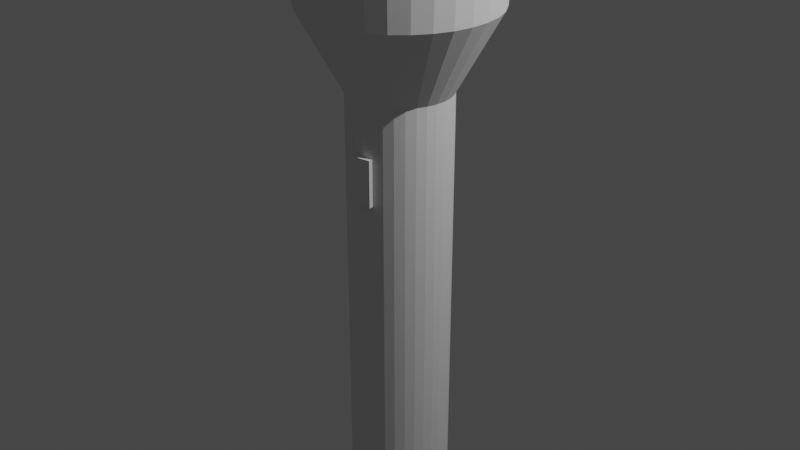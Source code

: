 # Source: flashlight.blend  (saved by Blender 2.80.75; exported with 4.5.12 LTS)
import bpy
from mathutils import Matrix  # noqa: F401  (used for matrix-valued properties, if any)

bpy.ops.wm.read_factory_settings(use_empty=True)
scene = bpy.context.scene
scene.name = 'Scene'

# ---- collections
col_collection = bpy.data.collections.new('Collection'); scene.collection.children.link(col_collection)

# ---- world
world_world = bpy.data.worlds.new('World'); scene.world = world_world
world_world.use_nodes = True; world_world.node_tree.nodes.clear()
_N = world_world.node_tree.nodes; _L = world_world.node_tree.links
n0 = _N.new('ShaderNodeOutputWorld'); n0.name = 'World Output'; n0.location = (300, 300)
n1 = _N.new('ShaderNodeBackground'); n1.name = 'Background'; n1.location = (10, 300)
n1.inputs[0].default_value = (0.05088, 0.05088, 0.05088, 1.0)
_L.new(n1.outputs[0], n0.inputs[0])
n0.is_active_output = True
world_world.color = (0.05088, 0.05088, 0.05088)
world_world.use_sun_shadow = False
world_world.sun_shadow_jitter_overblur = 0.0

# ---- lights
light_light = bpy.data.lights.new('Light', 'POINT')
light_light.transmission_factor = 0.0
light_light.energy = 1000.0
light_light.shadow_soft_size = 0.1
light_light.shadow_maximum_resolution = 0.006
light_light.use_absolute_resolution = True

# ---- meshes
me_cylinder = bpy.data.meshes.new('Cylinder')
me_cylinder.from_pydata([(0.0, 1.0, -1.093), (-1.017e-07, 1.941, 1.791), (0.1951, 0.9808, -1.093), (0.3786, 1.904, 1.791), (0.3827, 0.9239, -1.093), (0.7427, 1.793, 1.791), (0.5556, 0.8315, -1.093), (1.078, 1.614, 1.791), (0.7071, 0.7071, -1.093), (1.372, 1.372, 1.791), (0.8315, 0.5556, -1.093), (1.614, 1.078, 1.791), (0.9239, 0.3827, -1.093), (1.793, 0.7427, 1.791), (0.9808, 0.1951, -1.093), (1.904, 0.3786, 1.791), (1.0, 7.55e-08, -1.093), (1.941, -1.573e-07, 1.791), (0.9808, -0.1951, -1.093), (1.904, -0.3786, 1.791), (0.9239, -0.3827, -1.093), (1.793, -0.7427, 1.791), (0.8315, -0.5556, -1.093), (1.614, -1.078, 1.791), (0.7071, -0.7071, -1.093), (1.372, -1.372, 1.791), (0.5556, -0.8315, -1.093), (1.078, -1.614, 1.791), (0.3827, -0.9239, -1.093), (0.7427, -1.793, 1.791), (0.1951, -0.9808, -1.093), (0.3786, -1.904, 1.791), (-3.258e-07, -1.0, -1.093), (-7.341e-07, -1.941, 1.791), (-0.1951, -0.9808, -1.093), (-0.3786, -1.904, 1.791), (-0.3827, -0.9239, -1.093), (-0.7427, -1.793, 1.791), (-0.5556, -0.8315, -1.093), (-1.078, -1.614, 1.791), (-0.7071, -0.7071, -1.093), (-1.372, -1.372, 1.791), (-0.8315, -0.5556, -1.093), (-1.614, -1.078, 1.791), (-0.9239, -0.3827, -1.093), (-1.793, -0.7427, 1.791), (-0.9808, -0.1951, -1.093), (-1.904, -0.3786, 1.791), (-1.0, 9.656e-07, -1.093), (-1.941, 1.57e-06, 1.791), (-0.9808, 0.1951, -1.093), (-1.904, 0.3786, 1.791), (-0.9239, 0.3827, -1.093), (-1.793, 0.7427, 1.791), (-0.8315, 0.5556, -1.093), (-1.614, 1.078, 1.791), (-0.7071, 0.7071, -1.093), (-1.372, 1.372, 1.791), (-0.5556, 0.8315, -1.093), (-1.078, 1.614, 1.791), (-0.3827, 0.9239, -1.093), (-0.7427, 1.793, 1.791), (-0.1951, 0.9808, -1.093), (-0.3786, 1.904, 1.791), (0.0, 1.0, 1.019), (0.1951, 0.9808, 1.019), (0.3827, 0.9239, 1.019), (0.5556, 0.8315, 1.019), (0.7071, 0.7071, 1.019), (0.8315, 0.5556, 1.019), (0.9239, 0.3827, 1.019), (0.9808, 0.1951, 1.019), (1.0, 7.55e-08, 1.019), (0.9808, -0.1951, 1.019), (0.9239, -0.3827, 1.019), (0.8315, -0.5556, 1.019), (0.7071, -0.7071, 1.019), (0.5556, -0.8315, 1.019), (0.3827, -0.9239, 1.019), (0.1951, -0.9808, 1.019), (-3.258e-07, -1.0, 1.019), (-0.1951, -0.9808, 1.019), (-0.3827, -0.9239, 1.019), (-0.5556, -0.8315, 1.019), (-0.7071, -0.7071, 1.019), (-0.8315, -0.5556, 1.019), (-0.9239, -0.3827, 1.019), (-0.9808, -0.1951, 1.019), (-1.0, 9.656e-07, 1.019), (-0.9808, 0.1951, 1.019), (-0.9239, 0.3827, 1.019), (-0.8315, 0.5556, 1.019), (-0.7071, 0.7071, 1.019), (-0.5556, 0.8315, 1.019), (-0.3827, 0.9239, 1.019), (-0.1951, 0.9808, 1.019), (-1.112e-07, 1.854, 1.405), (0.3617, 1.819, 1.405), (0.7096, 1.713, 1.405), (1.03, 1.542, 1.405), (1.311, 1.311, 1.405), (1.542, 1.03, 1.405), (1.713, 0.7096, 1.405), (1.819, 0.3617, 1.405), (1.854, -1.33e-07, 1.405), (1.819, -0.3617, 1.405), (1.713, -0.7096, 1.405), (1.542, -1.03, 1.405), (1.311, -1.311, 1.405), (1.03, -1.542, 1.405), (0.7096, -1.713, 1.405), (0.3617, -1.819, 1.405), (-7.154e-07, -1.854, 1.405), (-0.3617, -1.819, 1.405), (-0.7096, -1.713, 1.405), (-1.03, -1.542, 1.405), (-1.311, -1.311, 1.405), (-1.542, -1.03, 1.405), (-1.713, -0.7096, 1.405), (-1.819, -0.3617, 1.405), (-1.854, 1.517e-06, 1.405), (-1.819, 0.3617, 1.405), (-1.713, 0.7096, 1.405), (-1.542, 1.03, 1.405), (-1.311, 1.311, 1.405), (-1.03, 1.542, 1.405), (-0.7096, 1.713, 1.405), (-0.3617, 1.819, 1.405), (0.1951, 0.9808, 0.5498), (0.3827, 0.9239, 0.5498), (0.5556, 0.8315, 0.5498), (0.7071, 0.7071, 0.5498), (0.8315, 0.5556, 0.5498), (0.9239, 0.3827, 0.5498), (0.9808, 0.1951, 0.5498), (1.0, 7.55e-08, 0.5498), (0.9808, -0.1951, 0.5498), (0.9239, -0.3827, 0.5498), (0.8315, -0.5556, 0.5498), (0.7071, -0.7071, 0.5498), (0.5556, -0.8315, 0.5498), (0.3827, -0.9239, 0.5498), (0.1951, -0.9808, 0.5498), (-3.258e-07, -1.0, 0.5498), (-0.1951, -0.9808, 0.5498), (-0.3827, -0.9239, 0.5498), (-0.5556, -0.8315, 0.5498), (-0.7071, -0.7071, 0.5498), (-0.8315, -0.5556, 0.5498), (-0.9239, -0.3827, 0.5498), (-0.9808, -0.1951, 0.5498), (-1.0, 9.656e-07, 0.5498), (-0.9808, 0.1951, 0.5498), (-0.9239, 0.3827, 0.5498), (-0.8315, 0.5556, 0.5498), (-0.7071, 0.7071, 0.5498), (-0.5556, 0.8315, 0.5498), (-0.3827, 0.9239, 0.5498), (-0.1951, 0.9808, 0.5498), (0.0, 1.0, 0.5498), (0.0, 1.0, 0.7772), (0.1951, 0.9808, 0.7772), (0.3827, 0.9239, 0.7772), (0.5556, 0.8315, 0.7772), (0.7071, 0.7071, 0.7772), (0.8315, 0.5556, 0.7772), (0.9239, 0.3827, 0.7772), (0.9808, 0.1951, 0.7772), (1.0, 7.55e-08, 0.7772), (0.9808, -0.1951, 0.7772), (0.9239, -0.3827, 0.7772), (0.8315, -0.5556, 0.7772), (0.7071, -0.7071, 0.7772), (0.5556, -0.8315, 0.7772), (0.3827, -0.9239, 0.7772), (0.1951, -0.9808, 0.7772), (-3.258e-07, -1.0, 0.7772), (-0.1951, -0.9808, 0.7772), (-0.3827, -0.9239, 0.7772), (-0.5556, -0.8315, 0.7772), (-0.7071, -0.7071, 0.7772), (-0.8315, -0.5556, 0.7772), (-0.9239, -0.3827, 0.7772), (-0.9808, -0.1951, 0.7772), (-1.0, 9.656e-07, 0.7772), (-0.9808, 0.1951, 0.7772), (-0.9239, 0.3827, 0.7772), (-0.8315, 0.5556, 0.7772), (-0.7071, 0.7071, 0.7772), (-0.5556, 0.8315, 0.7772), (-0.3827, 0.9239, 0.7772), (-0.1951, 0.9808, 0.7772), (0.1951, -1.076, 0.7772), (0.1951, -1.076, 0.5498), (-3.567e-07, -1.095, 0.7772), (-3.567e-07, -1.095, 0.5498), (-0.1951, -1.076, 0.7772), (-0.1951, -1.076, 0.5498)], [], [(96, 1, 3, 97), (97, 3, 5, 98), (98, 5, 7, 99), (99, 7, 9, 100), (100, 9, 11, 101), (101, 11, 13, 102), (102, 13, 15, 103), (103, 15, 17, 104), (104, 17, 19, 105), (105, 19, 21, 106), (106, 21, 23, 107), (107, 23, 25, 108), (108, 25, 27, 109), (109, 27, 29, 110), (110, 29, 31, 111), (111, 31, 33, 112), (112, 33, 35, 113), (113, 35, 37, 114), (114, 37, 39, 115), (115, 39, 41, 116), (116, 41, 43, 117), (117, 43, 45, 118), (118, 45, 47, 119), (119, 47, 49, 120), (120, 49, 51, 121), (121, 51, 53, 122), (122, 53, 55, 123), (123, 55, 57, 124), (124, 57, 59, 125), (125, 59, 61, 126), (3, 1, 63, 61, 59, 57, 55, 53, 51, 49, 47, 45, 43, 41, 39, 37, 35, 33, 31, 29, 27, 25, 23, 21, 19, 17, 15, 13, 11, 9, 7, 5), (126, 61, 63, 127), (127, 63, 1, 96), (0, 2, 4, 6, 8, 10, 12, 14, 16, 18, 20, 22, 24, 26, 28, 30, 32, 34, 36, 38, 40, 42, 44, 46, 48, 50, 52, 54, 56, 58, 60, 62), (191, 95, 64, 160), (190, 94, 95, 191), (189, 93, 94, 190), (188, 92, 93, 189), (187, 91, 92, 188), (186, 90, 91, 187), (185, 89, 90, 186), (184, 88, 89, 185), (183, 87, 88, 184), (182, 86, 87, 183), (181, 85, 86, 182), (180, 84, 85, 181), (179, 83, 84, 180), (178, 82, 83, 179), (177, 81, 82, 178), (176, 80, 81, 177), (175, 79, 80, 176), (174, 78, 79, 175), (173, 77, 78, 174), (172, 76, 77, 173), (171, 75, 76, 172), (170, 74, 75, 171), (169, 73, 74, 170), (168, 72, 73, 169), (167, 71, 72, 168), (166, 70, 71, 167), (165, 69, 70, 166), (164, 68, 69, 165), (163, 67, 68, 164), (162, 66, 67, 163), (161, 65, 66, 162), (160, 64, 65, 161), (95, 127, 96, 64), (94, 126, 127, 95), (93, 125, 126, 94), (92, 124, 125, 93), (91, 123, 124, 92), (90, 122, 123, 91), (89, 121, 122, 90), (88, 120, 121, 89), (87, 119, 120, 88), (86, 118, 119, 87), (85, 117, 118, 86), (84, 116, 117, 85), (83, 115, 116, 84), (82, 114, 115, 83), (81, 113, 114, 82), (80, 112, 113, 81), (79, 111, 112, 80), (78, 110, 111, 79), (77, 109, 110, 78), (76, 108, 109, 77), (75, 107, 108, 76), (74, 106, 107, 75), (73, 105, 106, 74), (72, 104, 105, 73), (71, 103, 104, 72), (70, 102, 103, 71), (69, 101, 102, 70), (68, 100, 101, 69), (67, 99, 100, 68), (66, 98, 99, 67), (65, 97, 98, 66), (64, 96, 97, 65), (0, 159, 128, 2), (2, 128, 129, 4), (4, 129, 130, 6), (6, 130, 131, 8), (8, 131, 132, 10), (10, 132, 133, 12), (12, 133, 134, 14), (14, 134, 135, 16), (16, 135, 136, 18), (18, 136, 137, 20), (20, 137, 138, 22), (22, 138, 139, 24), (24, 139, 140, 26), (26, 140, 141, 28), (28, 141, 142, 30), (30, 142, 143, 32), (32, 143, 144, 34), (34, 144, 145, 36), (36, 145, 146, 38), (38, 146, 147, 40), (40, 147, 148, 42), (42, 148, 149, 44), (44, 149, 150, 46), (46, 150, 151, 48), (48, 151, 152, 50), (50, 152, 153, 52), (52, 153, 154, 54), (54, 154, 155, 56), (56, 155, 156, 58), (58, 156, 157, 60), (60, 157, 158, 62), (62, 158, 159, 0), (159, 160, 161, 128), (128, 161, 162, 129), (129, 162, 163, 130), (130, 163, 164, 131), (131, 164, 165, 132), (132, 165, 166, 133), (133, 166, 167, 134), (134, 167, 168, 135), (135, 168, 169, 136), (136, 169, 170, 137), (137, 170, 171, 138), (138, 171, 172, 139), (139, 172, 173, 140), (140, 173, 174, 141), (141, 174, 175, 142), (176, 177, 196, 194), (144, 143, 195, 197), (144, 177, 178, 145), (145, 178, 179, 146), (146, 179, 180, 147), (147, 180, 181, 148), (148, 181, 182, 149), (149, 182, 183, 150), (150, 183, 184, 151), (151, 184, 185, 152), (152, 185, 186, 153), (153, 186, 187, 154), (154, 187, 188, 155), (155, 188, 189, 156), (156, 189, 190, 157), (157, 190, 191, 158), (158, 191, 160, 159), (193, 192, 194, 195), (195, 194, 196, 197), (177, 144, 197, 196), (142, 175, 192, 193), (143, 142, 193, 195), (175, 176, 194, 192)])
_uv = me_cylinder.uv_layers.new(name='UVMap')
_uv.uv.foreach_set('vector', [1.0, 0.933, 1.0, 1.0, 0.9688, 1.0, 0.9687, 0.933, 0.9687, 0.933, 0.9688, 1.0, 0.9375, 1.0, 0.9375, 0.933, 0.9375, 0.933, 0.9375, 1.0, 0.9062, 1.0, 0.9062, 0.933, 0.9062, 0.933, 0.9062, 1.0, 0.875, 1.0, 0.875, 0.933, 0.875, 0.933, 0.875, 1.0, 0.8438, 1.0, 0.8437, 0.933, 0.8437, 0.933, 0.8438, 1.0, 0.8125, 1.0, 0.8125, 0.933, 0.8125, 0.933, 0.8125, 1.0, 0.7812, 1.0, 0.7813, 0.933, 0.7813, 0.933, 0.7812, 1.0, 0.75, 1.0, 0.75, 0.933, 0.75, 0.933, 0.75, 1.0, 0.7188, 1.0, 0.7188, 0.933, 0.7188, 0.933, 0.7188, 1.0, 0.6875, 1.0, 0.6875, 0.933, 0.6875, 0.933, 0.6875, 1.0, 0.6562, 1.0, 0.6563, 0.933, 0.6563, 0.933, 0.6562, 1.0, 0.625, 1.0, 0.625, 0.933, 0.625, 0.933, 0.625, 1.0, 0.5938, 1.0, 0.5938, 0.933, 0.5938, 0.933, 0.5938, 1.0, 0.5625, 1.0, 0.5625, 0.933, 0.5625, 0.933, 0.5625, 1.0, 0.5312, 1.0, 0.5312, 0.933, 0.5312, 0.933, 0.5312, 1.0, 0.5, 1.0, 0.5, 0.933, 0.5, 0.933, 0.5, 1.0, 0.4688, 1.0, 0.4688, 0.933, 0.4688, 0.933, 0.4688, 1.0, 0.4375, 1.0, 0.4375, 0.933, 0.4375, 0.933, 0.4375, 1.0, 0.4062, 1.0, 0.4063, 0.933, 0.4063, 0.933, 0.4062, 1.0, 0.375, 1.0, 0.375, 0.933, 0.375, 0.933, 0.375, 1.0, 0.3438, 1.0, 0.3438, 0.933, 0.3438, 0.933, 0.3438, 1.0, 0.3125, 1.0, 0.3125, 0.933, 0.3125, 0.933, 0.3125, 1.0, 0.2812, 1.0, 0.2812, 0.933, 0.2812, 0.933, 0.2812, 1.0, 0.25, 1.0, 0.25, 0.933, 0.25, 0.933, 0.25, 1.0, 0.2188, 1.0, 0.2188, 0.933, 0.2188, 0.933, 0.2188, 1.0, 0.1875, 1.0, 0.1875, 0.933, 0.1875, 0.933, 0.1875, 1.0, 0.1562, 1.0, 0.1562, 0.933, 0.1562, 0.933, 0.1562, 1.0, 0.125, 1.0, 0.125, 0.933, 0.125, 0.933, 0.125, 1.0, 0.09375, 1.0, 0.09375, 0.933, 0.09375, 0.933, 0.09375, 1.0, 0.0625, 1.0, 0.0625, 0.933, 0.2968, 0.4854, 0.25, 0.49, 0.2032, 0.4854, 0.1582, 0.4717, 0.1167, 0.4496, 0.08029, 0.4197, 0.05045, 0.3833, 0.02827, 0.3418, 0.01461, 0.2968, 0.01, 0.25, 0.01461, 0.2032, 0.02827, 0.1582, 0.05045, 0.1167, 0.08029, 0.08029, 0.1167, 0.05045, 0.1582, 0.02827, 0.2032, 0.01461, 0.25, 0.01, 0.2968, 0.01461, 0.3418, 0.02827, 0.3833, 0.05045, 0.4197, 0.08029, 0.4496, 0.1167, 0.4717, 0.1582, 0.4854, 0.2032, 0.49, 0.25, 0.4854, 0.2968, 0.4717, 0.3418, 0.4496, 0.3833, 0.4197, 0.4197, 0.3833, 0.4496, 0.3418, 0.4717, 0.0625, 0.933, 0.0625, 1.0, 0.03125, 1.0, 0.03125, 0.933, 0.03125, 0.933, 0.03125, 1.0, 0.0, 1.0, 0.0, 0.933, 0.75, 0.49, 0.7968, 0.4854, 0.8418, 0.4717, 0.8833, 0.4496, 0.9197, 0.4197, 0.9496, 0.3833, 0.9717, 0.3418, 0.9854, 0.2968, 0.99, 0.25, 0.9854, 0.2032, 0.9717, 0.1582, 0.9496, 0.1167, 0.9197, 0.08029, 0.8833, 0.05045, 0.8418, 0.02827, 0.7968, 0.01461, 0.75, 0.01, 0.7032, 0.01461, 0.6582, 0.02827, 0.6167, 0.05045, 0.5803, 0.08029, 0.5504, 0.1167, 0.5283, 0.1582, 0.5146, 0.2032, 0.51, 0.25, 0.5146, 0.2968, 0.5283, 0.3418, 0.5504, 0.3833, 0.5803, 0.4197, 0.6167, 0.4496, 0.6582, 0.4717, 0.7032, 0.4854, 0.03125, 0.8242, 0.03125, 0.8661, 0.0, 0.8661, 0.0, 0.8242, 0.0625, 0.8242, 0.0625, 0.8661, 0.03125, 0.8661, 0.03125, 0.8242, 0.09375, 0.8242, 0.09375, 0.8661, 0.0625, 0.8661, 0.0625, 0.8242, 0.125, 0.8242, 0.125, 0.8661, 0.09375, 0.8661, 0.09375, 0.8242, 0.1562, 0.8242, 0.1562, 0.8661, 0.125, 0.8661, 0.125, 0.8242, 0.1875, 0.8242, 0.1875, 0.8661, 0.1562, 0.8661, 0.1562, 0.8242, 0.2188, 0.8242, 0.2188, 0.8661, 0.1875, 0.8661, 0.1875, 0.8242, 0.25, 0.8242, 0.25, 0.8661, 0.2188, 0.8661, 0.2188, 0.8242, 0.2812, 0.8242, 0.2812, 0.8661, 0.25, 0.8661, 0.25, 0.8242, 0.3125, 0.8242, 0.3125, 0.8661, 0.2812, 0.8661, 0.2812, 0.8242, 0.3438, 0.8242, 0.3438, 0.8661, 0.3125, 0.8661, 0.3125, 0.8242, 0.375, 0.8242, 0.375, 0.8661, 0.3438, 0.8661, 0.3438, 0.8242, 0.4062, 0.8242, 0.4062, 0.8661, 0.375, 0.8661, 0.375, 0.8242, 0.4375, 0.8242, 0.4375, 0.8661, 0.4062, 0.8661, 0.4062, 0.8242, 0.4688, 0.8242, 0.4688, 0.8661, 0.4375, 0.8661, 0.4375, 0.8242, 0.5, 0.8242, 0.5, 0.8661, 0.4688, 0.8661, 0.4688, 0.8242, 0.5312, 0.8242, 0.5312, 0.8661, 0.5, 0.8661, 0.5, 0.8242, 0.5625, 0.8242, 0.5625, 0.8661, 0.5312, 0.8661, 0.5312, 0.8242, 0.5938, 0.8242, 0.5938, 0.8661, 0.5625, 0.8661, 0.5625, 0.8242, 0.625, 0.8242, 0.625, 0.8661, 0.5938, 0.8661, 0.5938, 0.8242, 0.6562, 0.8242, 0.6562, 0.8661, 0.625, 0.8661, 0.625, 0.8242, 0.6875, 0.8242, 0.6875, 0.8661, 0.6562, 0.8661, 0.6562, 0.8242, 0.7188, 0.8242, 0.7188, 0.8661, 0.6875, 0.8661, 0.6875, 0.8242, 0.75, 0.8242, 0.75, 0.8661, 0.7188, 0.8661, 0.7188, 0.8242, 0.7812, 0.8242, 0.7813, 0.8661, 0.75, 0.8661, 0.75, 0.8242, 0.8125, 0.8242, 0.8125, 0.8661, 0.7813, 0.8661, 0.7812, 0.8242, 0.8438, 0.8242, 0.8438, 0.8661, 0.8125, 0.8661, 0.8125, 0.8242, 0.875, 0.8242, 0.875, 0.8661, 0.8438, 0.8661, 0.8438, 0.8242, 0.9062, 0.8242, 0.9062, 0.8661, 0.875, 0.8661, 0.875, 0.8242, 0.9375, 0.8242, 0.9375, 0.8661, 0.9062, 0.8661, 0.9062, 0.8242, 0.9688, 0.8242, 0.9688, 0.8661, 0.9375, 0.8661, 0.9375, 0.8242, 1.0, 0.8242, 1.0, 0.8661, 0.9688, 0.8661, 0.9688, 0.8242, 0.03125, 0.8661, 0.03125, 0.933, 0.0, 0.933, 0.0, 0.8661, 0.0625, 0.8661, 0.0625, 0.933, 0.03125, 0.933, 0.03125, 0.8661, 0.09375, 0.8661, 0.09375, 0.933, 0.0625, 0.933, 0.0625, 0.8661, 0.125, 0.8661, 0.125, 0.933, 0.09375, 0.933, 0.09375, 0.8661, 0.1562, 0.8661, 0.1562, 0.933, 0.125, 0.933, 0.125, 0.8661, 0.1875, 0.8661, 0.1875, 0.933, 0.1562, 0.933, 0.1562, 0.8661, 0.2188, 0.8661, 0.2188, 0.933, 0.1875, 0.933, 0.1875, 0.8661, 0.25, 0.8661, 0.25, 0.933, 0.2188, 0.933, 0.2188, 0.8661, 0.2812, 0.8661, 0.2812, 0.933, 0.25, 0.933, 0.25, 0.8661, 0.3125, 0.8661, 0.3125, 0.933, 0.2812, 0.933, 0.2812, 0.8661, 0.3438, 0.8661, 0.3438, 0.933, 0.3125, 0.933, 0.3125, 0.8661, 0.375, 0.8661, 0.375, 0.933, 0.3438, 0.933, 0.3438, 0.8661, 0.4062, 0.8661, 0.4063, 0.933, 0.375, 0.933, 0.375, 0.8661, 0.4375, 0.8661, 0.4375, 0.933, 0.4063, 0.933, 0.4062, 0.8661, 0.4688, 0.8661, 0.4688, 0.933, 0.4375, 0.933, 0.4375, 0.8661, 0.5, 0.8661, 0.5, 0.933, 0.4688, 0.933, 0.4688, 0.8661, 0.5312, 0.8661, 0.5312, 0.933, 0.5, 0.933, 0.5, 0.8661, 0.5625, 0.8661, 0.5625, 0.933, 0.5312, 0.933, 0.5312, 0.8661, 0.5938, 0.8661, 0.5938, 0.933, 0.5625, 0.933, 0.5625, 0.8661, 0.625, 0.8661, 0.625, 0.933, 0.5938, 0.933, 0.5938, 0.8661, 0.6562, 0.8661, 0.6563, 0.933, 0.625, 0.933, 0.625, 0.8661, 0.6875, 0.8661, 0.6875, 0.933, 0.6563, 0.933, 0.6562, 0.8661, 0.7188, 0.8661, 0.7188, 0.933, 0.6875, 0.933, 0.6875, 0.8661, 0.75, 0.8661, 0.75, 0.933, 0.7188, 0.933, 0.7188, 0.8661, 0.7813, 0.8661, 0.7813, 0.933, 0.75, 0.933, 0.75, 0.8661, 0.8125, 0.8661, 0.8125, 0.933, 0.7813, 0.933, 0.7813, 0.8661, 0.8438, 0.8661, 0.8437, 0.933, 0.8125, 0.933, 0.8125, 0.8661, 0.875, 0.8661, 0.875, 0.933, 0.8437, 0.933, 0.8438, 0.8661, 0.9062, 0.8661, 0.9062, 0.933, 0.875, 0.933, 0.875, 0.8661, 0.9375, 0.8661, 0.9375, 0.933, 0.9062, 0.933, 0.9062, 0.8661, 0.9688, 0.8661, 0.9687, 0.933, 0.9375, 0.933, 0.9375, 0.8661, 1.0, 0.8661, 1.0, 0.933, 0.9687, 0.933, 0.9688, 0.8661, 1.0, 0.5, 1.0, 0.7848, 0.9688, 0.7848, 0.9688, 0.5, 0.9688, 0.5, 0.9688, 0.7848, 0.9375, 0.7848, 0.9375, 0.5, 0.9375, 0.5, 0.9375, 0.7848, 0.9062, 0.7848, 0.9062, 0.5, 0.9062, 0.5, 0.9062, 0.7848, 0.875, 0.7848, 0.875, 0.5, 0.875, 0.5, 0.875, 0.7848, 0.8438, 0.7848, 0.8438, 0.5, 0.8438, 0.5, 0.8438, 0.7848, 0.8125, 0.7848, 0.8125, 0.5, 0.8125, 0.5, 0.8125, 0.7848, 0.7812, 0.7848, 0.7812, 0.5, 0.7812, 0.5, 0.7812, 0.7848, 0.75, 0.7848, 0.75, 0.5, 0.75, 0.5, 0.75, 0.7848, 0.7188, 0.7848, 0.7188, 0.5, 0.7188, 0.5, 0.7188, 0.7848, 0.6875, 0.7848, 0.6875, 0.5, 0.6875, 0.5, 0.6875, 0.7848, 0.6562, 0.7848, 0.6562, 0.5, 0.6562, 0.5, 0.6562, 0.7848, 0.625, 0.7848, 0.625, 0.5, 0.625, 0.5, 0.625, 0.7848, 0.5938, 0.7848, 0.5938, 0.5, 0.5938, 0.5, 0.5938, 0.7848, 0.5625, 0.7848, 0.5625, 0.5, 0.5625, 0.5, 0.5625, 0.7848, 0.5312, 0.7848, 0.5312, 0.5, 0.5312, 0.5, 0.5312, 0.7848, 0.5, 0.7848, 0.5, 0.5, 0.5, 0.5, 0.5, 0.7848, 0.4688, 0.7848, 0.4688, 0.5, 0.4688, 0.5, 0.4688, 0.7848, 0.4375, 0.7848, 0.4375, 0.5, 0.4375, 0.5, 0.4375, 0.7848, 0.4062, 0.7848, 0.4062, 0.5, 0.4062, 0.5, 0.4062, 0.7848, 0.375, 0.7848, 0.375, 0.5, 0.375, 0.5, 0.375, 0.7848, 0.3438, 0.7848, 0.3438, 0.5, 0.3438, 0.5, 0.3438, 0.7848, 0.3125, 0.7848, 0.3125, 0.5, 0.3125, 0.5, 0.3125, 0.7848, 0.2812, 0.7848, 0.2812, 0.5, 0.2812, 0.5, 0.2812, 0.7848, 0.25, 0.7848, 0.25, 0.5, 0.25, 0.5, 0.25, 0.7848, 0.2188, 0.7848, 0.2188, 0.5, 0.2188, 0.5, 0.2188, 0.7848, 0.1875, 0.7848, 0.1875, 0.5, 0.1875, 0.5, 0.1875, 0.7848, 0.1562, 0.7848, 0.1562, 0.5, 0.1562, 0.5, 0.1562, 0.7848, 0.125, 0.7848, 0.125, 0.5, 0.125, 0.5, 0.125, 0.7848, 0.09375, 0.7848, 0.09375, 0.5, 0.09375, 0.5, 0.09375, 0.7848, 0.0625, 0.7848, 0.0625, 0.5, 0.0625, 0.5, 0.0625, 0.7848, 0.03125, 0.7848, 0.03125, 0.5, 0.03125, 0.5, 0.03125, 0.7848, 0.0, 0.7848, 0.0, 0.5, 1.0, 0.7848, 1.0, 0.8242, 0.9688, 0.8242, 0.9688, 0.7848, 0.9688, 0.7848, 0.9688, 0.8242, 0.9375, 0.8242, 0.9375, 0.7848, 0.9375, 0.7848, 0.9375, 0.8242, 0.9062, 0.8242, 0.9062, 0.7848, 0.9062, 0.7848, 0.9062, 0.8242, 0.875, 0.8242, 0.875, 0.7848, 0.875, 0.7848, 0.875, 0.8242, 0.8438, 0.8242, 0.8438, 0.7848, 0.8438, 0.7848, 0.8438, 0.8242, 0.8125, 0.8242, 0.8125, 0.7848, 0.8125, 0.7848, 0.8125, 0.8242, 0.7812, 0.8242, 0.7812, 0.7848, 0.7812, 0.7848, 0.7812, 0.8242, 0.75, 0.8242, 0.75, 0.7848, 0.75, 0.7848, 0.75, 0.8242, 0.7188, 0.8242, 0.7188, 0.7848, 0.7188, 0.7848, 0.7188, 0.8242, 0.6875, 0.8242, 0.6875, 0.7848, 0.6875, 0.7848, 0.6875, 0.8242, 0.6562, 0.8242, 0.6562, 0.7848, 0.6562, 0.7848, 0.6562, 0.8242, 0.625, 0.8242, 0.625, 0.7848, 0.625, 0.7848, 0.625, 0.8242, 0.5938, 0.8242, 0.5938, 0.7848, 0.5938, 0.7848, 0.5938, 0.8242, 0.5625, 0.8242, 0.5625, 0.7848, 0.5625, 0.7848, 0.5625, 0.8242, 0.5312, 0.8242, 0.5312, 0.7848, 0.5, 0.8242, 0.4688, 0.8242, 0.4688, 0.8242, 0.5, 0.8242, 0.4688, 0.7848, 0.5, 0.7848, 0.5, 0.7848, 0.4688, 0.7848, 0.4688, 0.7848, 0.4688, 0.8242, 0.4375, 0.8242, 0.4375, 0.7848, 0.4375, 0.7848, 0.4375, 0.8242, 0.4062, 0.8242, 0.4062, 0.7848, 0.4062, 0.7848, 0.4062, 0.8242, 0.375, 0.8242, 0.375, 0.7848, 0.375, 0.7848, 0.375, 0.8242, 0.3438, 0.8242, 0.3438, 0.7848, 0.3438, 0.7848, 0.3438, 0.8242, 0.3125, 0.8242, 0.3125, 0.7848, 0.3125, 0.7848, 0.3125, 0.8242, 0.2812, 0.8242, 0.2812, 0.7848, 0.2812, 0.7848, 0.2812, 0.8242, 0.25, 0.8242, 0.25, 0.7848, 0.25, 0.7848, 0.25, 0.8242, 0.2188, 0.8242, 0.2188, 0.7848, 0.2188, 0.7848, 0.2188, 0.8242, 0.1875, 0.8242, 0.1875, 0.7848, 0.1875, 0.7848, 0.1875, 0.8242, 0.1562, 0.8242, 0.1562, 0.7848, 0.1562, 0.7848, 0.1562, 0.8242, 0.125, 0.8242, 0.125, 0.7848, 0.125, 0.7848, 0.125, 0.8242, 0.09375, 0.8242, 0.09375, 0.7848, 0.09375, 0.7848, 0.09375, 0.8242, 0.0625, 0.8242, 0.0625, 0.7848, 0.0625, 0.7848, 0.0625, 0.8242, 0.03125, 0.8242, 0.03125, 0.7848, 0.03125, 0.7848, 0.03125, 0.8242, 0.0, 0.8242, 0.0, 0.7848, 0.5312, 0.7848, 0.5312, 0.8242, 0.5, 0.8242, 0.5, 0.7848, 0.5, 0.7848, 0.5, 0.8242, 0.4688, 0.8242, 0.4688, 0.7848, 0.4688, 0.8242, 0.4688, 0.7848, 0.4688, 0.7848, 0.4688, 0.8242, 0.5312, 0.7848, 0.5312, 0.8242, 0.5312, 0.8242, 0.5312, 0.7848, 0.5, 0.7848, 0.5312, 0.7848, 0.5312, 0.7848, 0.5, 0.7848, 0.5312, 0.8242, 0.5, 0.8242, 0.5, 0.8242, 0.5312, 0.8242])
me_cylinder.use_remesh_preserve_volume = False
me_cylinder.use_remesh_preserve_attributes = False
me_cylinder.use_mirror_vertex_groups = False
me_cylinder.update()

# ---- objects
ob_light = bpy.data.objects.new('Light', light_light)
ob_empty = bpy.data.objects.new('Empty', None)
ob_cylinder = bpy.data.objects.new('Cylinder', me_cylinder)

# ---- transforms, parenting, visibility, modifiers, constraints
ob_light.location = (4.076, 1.005, 5.904)
ob_light.rotation_euler = (0.6503, 0.05522, 1.866)
ob_light.lock_rotations_4d = False
ob_light.empty_display_type = 'ARROWS'
ob_light.color = (0.0, 0.0, 0.0, 0.0)
ob_light.lineart.crease_threshold = 0.0
ob_empty.location = (0.0, 0.0, 0.0)
ob_empty.rotation_euler = (1.571, 1.571, 0.0)
ob_empty.empty_display_type = 'IMAGE'
ob_empty.empty_display_size = 5.0
ob_empty.lineart.crease_threshold = 0.0
ob_cylinder.location = (0.0189, 7.873e-08, -0.5859)
ob_cylinder.scale = (0.4224, 0.4224, 1.714)
ob_cylinder.lineart.crease_threshold = 0.0

# ---- collection membership
col_collection.objects.link(ob_light)
col_collection.objects.link(ob_empty)
col_collection.objects.link(ob_cylinder)

# ---- scene / render settings (as saved in the file)
scene.frame_start = 1; scene.frame_end = 250; scene.frame_set(1)
scene.render.engine = 'BLENDER_EEVEE_NEXT'
scene.cycles.use_denoising = False
scene.cycles.samples = 128
scene.cycles.sampling_pattern = 'TABULATED_SOBOL'
scene.cycles.use_adaptive_sampling = False
scene.cycles.use_light_tree = False
scene.view_settings.view_transform = 'Filmic'
bpy.context.view_layer.update()

# ---- added for rendering (the .blend has no active camera): camera
cam_auto = bpy.data.cameras.new('AutoCamera')
cam_auto.lens = 50.0
cam_auto.sensor_width = 36.0
cam_auto.clip_end = 1000.0
ob_auto_camera = bpy.data.objects.new('AutoCamera', cam_auto)
scene.collection.objects.link(ob_auto_camera)
ob_auto_camera.location = (5.07219, -6.06394, 4.05506)
ob_auto_camera.rotation_euler = (1.09748, -7.21219e-08, 0.694738)
scene.camera = ob_auto_camera
bpy.context.view_layer.update()
